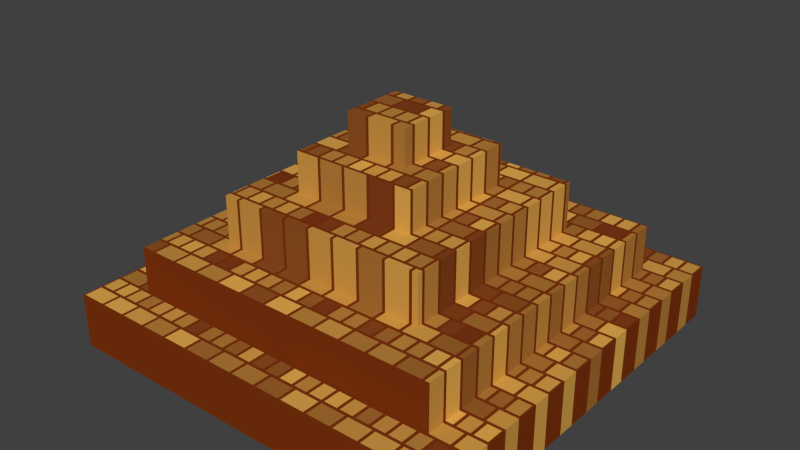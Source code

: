 # Source: Pyramid.blend  (saved by Blender 4.1.24; exported with 4.5.12 LTS)
import bpy
from mathutils import Matrix  # noqa: F401  (used for matrix-valued properties, if any)

bpy.ops.wm.read_factory_settings(use_empty=True)
scene = bpy.context.scene
scene.name = 'Scene'

# ---- collections
col_collection_1 = bpy.data.collections.new('Collection 1'); scene.collection.children.link(col_collection_1)

# ---- materials (node trees are filled in below, after node groups)
mat_pyramid = bpy.data.materials.new('Pyramid')
mat_pyramid.alpha_threshold = 0.0
mat_pyramid.use_transparent_shadow = False
mat_pyramid.diffuse_color = (0.5583, 0.1912, 0.001821, 1.0)
mat_pyramid.roughness = 0.5
mat_pyramid.line_color = (0.0, 0.0, 0.0, 1.0)

# ---- material node trees
mat_pyramid.use_nodes = True; mat_pyramid.node_tree.nodes.clear()
_N = mat_pyramid.node_tree.nodes; _L = mat_pyramid.node_tree.links
n0 = _N.new('ShaderNodeBsdfPrincipled'); n0.name = 'Principled BSDF'; n0.location = (10, 300)
n0.inputs[2].default_value = 1.0
n0.inputs[3].default_value = 1.0
n1 = _N.new('ShaderNodeOutputMaterial'); n1.name = 'Material Output'; n1.location = (300, 300)
n2 = _N.new('ShaderNodeTexBrick'); n2.name = 'Brick Texture'; n2.location = (-273, 225)
n2.offset = 1.0
n2.squash = 1.7
n2.inputs[1].default_value = (0.8012, 0.441, 0.08432, 1.0)
n2.inputs[2].default_value = (0.1999, 0.03411, 0.007727, 1.0)
n2.inputs[3].default_value = (0.2079, 0.03498, 0.00473, 1.0)
n2.inputs[8].default_value = 0.2
_L.new(n0.outputs[0], n1.inputs[0])
_L.new(n2.outputs[0], n0.inputs[0])
n1.is_active_output = True

# ---- world
world_world = bpy.data.worlds.new('World'); scene.world = world_world
world_world.color = (0.05088, 0.05088, 0.05088)
world_world.use_sun_shadow = False
world_world.sun_shadow_jitter_overblur = 0.0
world_world.cycles.sampling_method = 'MANUAL'
world_world.cycles.sample_map_resolution = 256

# ---- meshes
me_cube = bpy.data.meshes.new('Cube')
me_cube.from_pydata([(1.0, 1.0, -1.0), (1.0, -1.0, -1.0), (-1.0, -1.0, -1.0), (-1.0, 1.0, -1.0), (1.0, 1.0, 1.0), (1.0, -1.0, 1.0), (-1.0, -1.0, 1.0), (-1.0, 1.0, 1.0), (0.7976, 0.7976, 1.0), (0.7976, -0.7976, 1.0), (-0.7976, 0.7976, 1.0), (-0.7976, -0.7976, 1.0), (0.7976, 0.7976, 2.7), (0.7976, -0.7976, 2.7), (-0.7976, 0.7976, 2.7), (-0.7976, -0.7976, 2.7), (0.5327, 0.5327, 2.7), (0.5327, -0.5327, 2.7), (-0.5327, 0.5327, 2.7), (-0.5327, -0.5327, 2.7), (0.5327, 0.5327, 4.489), (0.5327, -0.5327, 4.489), (-0.5327, 0.5327, 4.489), (-0.5327, -0.5327, 4.489), (0.3102, 0.3102, 4.489), (0.3102, -0.3102, 4.489), (-0.3102, 0.3102, 4.489), (-0.3102, -0.3102, 4.489), (0.3102, 0.3102, 5.966), (0.3102, -0.3102, 5.966), (-0.3102, 0.3102, 5.966), (-0.3102, -0.3102, 5.966), (0.1558, 0.1558, 5.966), (0.1558, -0.1558, 5.966), (-0.1558, 0.1558, 5.966), (-0.1558, -0.1558, 5.966), (0.1558, 0.1558, 7.28), (0.1558, -0.1558, 7.28), (-0.1558, 0.1558, 7.28), (-0.1558, -0.1558, 7.28)], [], [(0, 1, 2, 3), (7, 6, 11, 10), (0, 4, 5, 1), (1, 5, 6, 2), (2, 6, 7, 3), (4, 0, 3, 7), (11, 9, 13, 15), (4, 7, 10, 8), (6, 5, 9, 11), (5, 4, 8, 9), (15, 13, 17, 19), (9, 8, 12, 13), (10, 11, 15, 14), (8, 10, 14, 12), (18, 19, 23, 22), (13, 12, 16, 17), (14, 15, 19, 18), (12, 14, 18, 16), (23, 21, 25, 27), (16, 18, 22, 20), (19, 17, 21, 23), (17, 16, 20, 21), (25, 24, 28, 29), (21, 20, 24, 25), (22, 23, 27, 26), (20, 22, 26, 24), (30, 31, 35, 34), (26, 27, 31, 30), (24, 26, 30, 28), (27, 25, 29, 31), (35, 33, 37, 39), (28, 30, 34, 32), (31, 29, 33, 35), (29, 28, 32, 33), (36, 38, 39, 37), (33, 32, 36, 37), (34, 35, 39, 38), (32, 34, 38, 36)])
me_cube.materials.append(mat_pyramid)
me_cube.use_remesh_preserve_volume = False
me_cube.use_remesh_preserve_attributes = False
me_cube.use_mirror_vertex_groups = False
me_cube.update()

# ---- objects
ob_cube = bpy.data.objects.new('Cube', me_cube)

# ---- transforms, parenting, visibility, modifiers, constraints
ob_cube.location = (0.0, 0.0, 0.0)
ob_cube.scale = (1.0, 1.0, 0.1325)
ob_cube.lock_rotations_4d = False
ob_cube.empty_display_type = 'ARROWS'
ob_cube.lineart.crease_threshold = 0.0

# ---- collection membership
col_collection_1.objects.link(ob_cube)

# ---- scene / render settings (as saved in the file)
scene.frame_start = 1; scene.frame_end = 250; scene.frame_set(1)
scene.render.engine = 'BLENDER_EEVEE_NEXT'
scene.render.resolution_percentage = 50
scene.render.dither_intensity = 0.0
scene.cycles.use_denoising = False
scene.cycles.samples = 10
scene.cycles.sampling_pattern = 'TABULATED_SOBOL'
scene.cycles.light_sampling_threshold = 0.0
scene.cycles.use_adaptive_sampling = False
scene.cycles.use_light_tree = False
scene.cycles.blur_glossy = 0.0
scene.cycles.pixel_filter_type = 'GAUSSIAN'
scene.cycles.sample_clamp_indirect = 0.0
scene.eevee.ray_tracing_options.trace_max_roughness = 0.0
scene.view_settings.view_transform = 'Standard'
bpy.context.view_layer.update()

# ---- added for rendering (the .blend has no active camera and no usable light): camera, sun
cam_auto = bpy.data.cameras.new('AutoCamera')
cam_auto.lens = 50.0
cam_auto.sensor_width = 36.0
cam_auto.clip_end = 1000.0
ob_auto_camera = bpy.data.objects.new('AutoCamera', cam_auto)
scene.collection.objects.link(ob_auto_camera)
ob_auto_camera.location = (2.80695, -3.36834, 2.66166)
ob_auto_camera.rotation_euler = (1.09748, -7.21219e-08, 0.694738)
scene.camera = ob_auto_camera
light_auto_sun = bpy.data.lights.new('AutoSun', 'SUN')
light_auto_sun.energy = 3.0
light_auto_sun.angle = 0.0523599
ob_auto_sun = bpy.data.objects.new('AutoSun', light_auto_sun)
scene.collection.objects.link(ob_auto_sun)
ob_auto_sun.rotation_euler = (0.872665, 0.174533, 0.523599)
bpy.context.view_layer.update()
